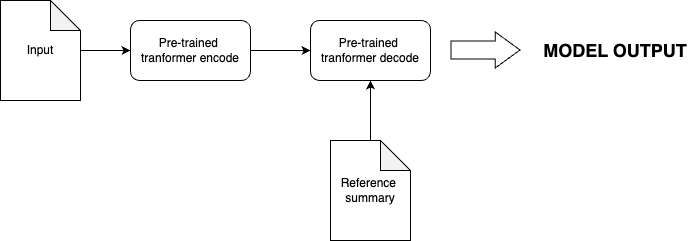

The diagram above was exported from draw.io. Its source (the exported page's mxGraphModel, read from the mxfile embedded in the PNG):
<mxGraphModel dx="1396" dy="702" grid="1" gridSize="10" guides="1" tooltips="1" connect="1" arrows="1" fold="1" page="1" pageScale="1" pageWidth="827" pageHeight="1169" math="0" shadow="0">
  <root>
    <mxCell id="0" />
    <mxCell id="1" parent="0" />
    <mxCell id="Qew1IAmJJFbbqlgyeVyQ-7" value="" style="edgeStyle=orthogonalEdgeStyle;rounded=0;orthogonalLoop=1;jettySize=auto;html=1;" parent="1" source="Qew1IAmJJFbbqlgyeVyQ-1" target="Qew1IAmJJFbbqlgyeVyQ-2" edge="1">
      <mxGeometry relative="1" as="geometry" />
    </mxCell>
    <mxCell id="Qew1IAmJJFbbqlgyeVyQ-1" value="Input" style="shape=note;whiteSpace=wrap;html=1;backgroundOutline=1;darkOpacity=0.05;" parent="1" vertex="1">
      <mxGeometry x="70" y="170" width="80" height="100" as="geometry" />
    </mxCell>
    <mxCell id="Qew1IAmJJFbbqlgyeVyQ-8" style="edgeStyle=orthogonalEdgeStyle;rounded=0;orthogonalLoop=1;jettySize=auto;html=1;" parent="1" source="Qew1IAmJJFbbqlgyeVyQ-2" target="Qew1IAmJJFbbqlgyeVyQ-3" edge="1">
      <mxGeometry relative="1" as="geometry" />
    </mxCell>
    <mxCell id="Qew1IAmJJFbbqlgyeVyQ-2" value="Pre-trained&amp;nbsp;&lt;br&gt;tranformer encode" style="rounded=1;whiteSpace=wrap;html=1;" parent="1" vertex="1">
      <mxGeometry x="200" y="190" width="120" height="60" as="geometry" />
    </mxCell>
    <mxCell id="Qew1IAmJJFbbqlgyeVyQ-3" value="Pre-trained&amp;nbsp;&lt;br&gt;tranformer decode" style="rounded=1;whiteSpace=wrap;html=1;" parent="1" vertex="1">
      <mxGeometry x="380" y="190" width="120" height="60" as="geometry" />
    </mxCell>
    <mxCell id="Qew1IAmJJFbbqlgyeVyQ-4" value="" style="shape=flexArrow;endArrow=classic;html=1;rounded=0;width=18;endSize=7.92;endWidth=17;" parent="1" edge="1">
      <mxGeometry width="50" height="50" relative="1" as="geometry">
        <mxPoint x="520" y="219.5" as="sourcePoint" />
        <mxPoint x="590" y="219.5" as="targetPoint" />
      </mxGeometry>
    </mxCell>
    <mxCell id="Qew1IAmJJFbbqlgyeVyQ-5" value="&lt;font style=&quot;font-size: 18px;&quot;&gt;&lt;b&gt;MODEL OUTPUT&lt;/b&gt;&lt;/font&gt;" style="text;html=1;strokeColor=none;fillColor=none;align=center;verticalAlign=middle;whiteSpace=wrap;rounded=0;" parent="1" vertex="1">
      <mxGeometry x="610" y="205" width="150" height="30" as="geometry" />
    </mxCell>
    <mxCell id="Qew1IAmJJFbbqlgyeVyQ-9" style="edgeStyle=orthogonalEdgeStyle;rounded=0;orthogonalLoop=1;jettySize=auto;html=1;" parent="1" source="Qew1IAmJJFbbqlgyeVyQ-6" target="Qew1IAmJJFbbqlgyeVyQ-3" edge="1">
      <mxGeometry relative="1" as="geometry" />
    </mxCell>
    <mxCell id="Qew1IAmJJFbbqlgyeVyQ-6" value="Reference&amp;nbsp;&lt;br&gt;summary" style="shape=note;whiteSpace=wrap;html=1;backgroundOutline=1;darkOpacity=0.05;" parent="1" vertex="1">
      <mxGeometry x="400" y="310" width="80" height="100" as="geometry" />
    </mxCell>
  </root>
</mxGraphModel>